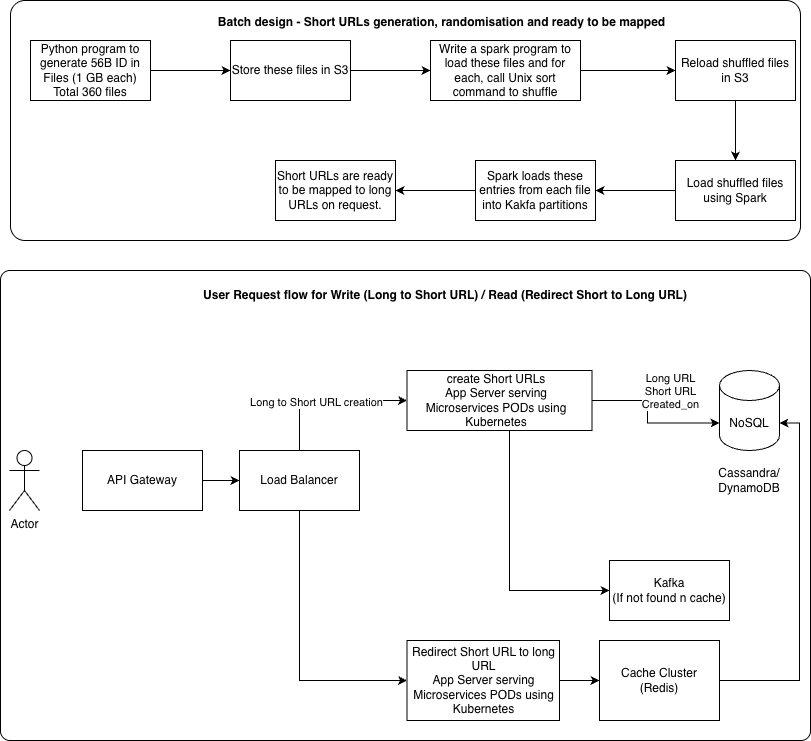

The diagram above was exported from draw.io. Its source (the exported page's mxGraphModel, read from the mxfile embedded in the PNG):
<mxGraphModel dx="1769" dy="899" grid="1" gridSize="10" guides="1" tooltips="1" connect="1" arrows="1" fold="1" page="1" pageScale="1" pageWidth="827" pageHeight="1169" math="0" shadow="0">
  <root>
    <mxCell id="0" />
    <mxCell id="1" parent="0" />
    <mxCell id="SoJxfNjzbDstEZYSUGkd-43" parent="1" style="rounded=1;whiteSpace=wrap;html=1;arcSize=2;" value="" vertex="1">
      <mxGeometry height="470" width="810" x="10" y="290" as="geometry" />
    </mxCell>
    <mxCell id="SoJxfNjzbDstEZYSUGkd-22" parent="1" style="whiteSpace=wrap;html=1;rounded=0;" value="" vertex="1">
      <mxGeometry height="60" width="185" x="416.5" y="390" as="geometry" />
    </mxCell>
    <mxCell id="SoJxfNjzbDstEZYSUGkd-15" parent="1" style="rounded=1;whiteSpace=wrap;html=1;arcSize=6;" value="" vertex="1">
      <mxGeometry height="240" width="790" x="20" y="20" as="geometry" />
    </mxCell>
    <mxCell id="SoJxfNjzbDstEZYSUGkd-4" edge="1" parent="1" source="SoJxfNjzbDstEZYSUGkd-2" style="edgeStyle=orthogonalEdgeStyle;rounded=0;orthogonalLoop=1;jettySize=auto;html=1;" target="SoJxfNjzbDstEZYSUGkd-3" value="">
      <mxGeometry relative="1" as="geometry" />
    </mxCell>
    <mxCell id="SoJxfNjzbDstEZYSUGkd-2" parent="1" style="rounded=0;whiteSpace=wrap;html=1;" value="Python program to generate 56B ID in Files (1 GB each)&lt;div&gt;&lt;span style=&quot;background-color: transparent; color: light-dark(rgb(0, 0, 0), rgb(255, 255, 255));&quot;&gt;Total 360 files&lt;/span&gt;&lt;/div&gt;" vertex="1">
      <mxGeometry height="60" width="120" x="40" y="60" as="geometry" />
    </mxCell>
    <mxCell id="SoJxfNjzbDstEZYSUGkd-6" edge="1" parent="1" source="SoJxfNjzbDstEZYSUGkd-3" style="edgeStyle=orthogonalEdgeStyle;rounded=0;orthogonalLoop=1;jettySize=auto;html=1;" target="SoJxfNjzbDstEZYSUGkd-5" value="">
      <mxGeometry relative="1" as="geometry" />
    </mxCell>
    <mxCell id="SoJxfNjzbDstEZYSUGkd-3" parent="1" style="rounded=0;whiteSpace=wrap;html=1;" value="Store these files in S3" vertex="1">
      <mxGeometry height="60" width="120" x="240" y="60" as="geometry" />
    </mxCell>
    <mxCell id="SoJxfNjzbDstEZYSUGkd-8" edge="1" parent="1" source="SoJxfNjzbDstEZYSUGkd-5" style="edgeStyle=orthogonalEdgeStyle;rounded=0;orthogonalLoop=1;jettySize=auto;html=1;" target="SoJxfNjzbDstEZYSUGkd-7" value="">
      <mxGeometry relative="1" as="geometry" />
    </mxCell>
    <mxCell id="SoJxfNjzbDstEZYSUGkd-5" parent="1" style="whiteSpace=wrap;html=1;rounded=0;" value="Write a spark program to load these files and for each, call Unix sort command to shuffle" vertex="1">
      <mxGeometry height="60" width="150" x="440" y="60" as="geometry" />
    </mxCell>
    <mxCell id="SoJxfNjzbDstEZYSUGkd-10" edge="1" parent="1" source="SoJxfNjzbDstEZYSUGkd-7" style="edgeStyle=orthogonalEdgeStyle;rounded=0;orthogonalLoop=1;jettySize=auto;html=1;" target="SoJxfNjzbDstEZYSUGkd-9" value="">
      <mxGeometry relative="1" as="geometry" />
    </mxCell>
    <mxCell id="SoJxfNjzbDstEZYSUGkd-7" parent="1" style="whiteSpace=wrap;html=1;rounded=0;" value="Reload shuffled files in S3" vertex="1">
      <mxGeometry height="60" width="120" x="685" y="60" as="geometry" />
    </mxCell>
    <mxCell id="SoJxfNjzbDstEZYSUGkd-12" edge="1" parent="1" source="SoJxfNjzbDstEZYSUGkd-9" style="edgeStyle=orthogonalEdgeStyle;rounded=0;orthogonalLoop=1;jettySize=auto;html=1;" target="SoJxfNjzbDstEZYSUGkd-11" value="">
      <mxGeometry relative="1" as="geometry" />
    </mxCell>
    <mxCell id="SoJxfNjzbDstEZYSUGkd-9" parent="1" style="whiteSpace=wrap;html=1;rounded=0;" value="Load shuffled files using Spark" vertex="1">
      <mxGeometry height="60" width="120" x="685" y="180" as="geometry" />
    </mxCell>
    <mxCell id="SoJxfNjzbDstEZYSUGkd-14" edge="1" parent="1" source="SoJxfNjzbDstEZYSUGkd-11" style="edgeStyle=orthogonalEdgeStyle;rounded=0;orthogonalLoop=1;jettySize=auto;html=1;" target="SoJxfNjzbDstEZYSUGkd-13" value="">
      <mxGeometry relative="1" as="geometry" />
    </mxCell>
    <mxCell id="SoJxfNjzbDstEZYSUGkd-11" parent="1" style="whiteSpace=wrap;html=1;rounded=0;" value="Spark loads these entries from each file into Kakfa partitions" vertex="1">
      <mxGeometry height="60" width="120" x="485" y="180" as="geometry" />
    </mxCell>
    <mxCell id="SoJxfNjzbDstEZYSUGkd-13" parent="1" style="whiteSpace=wrap;html=1;rounded=0;" value="Short URLs are ready to be mapped to long URLs on request." vertex="1">
      <mxGeometry height="60" width="120" x="285" y="180" as="geometry" />
    </mxCell>
    <mxCell id="SoJxfNjzbDstEZYSUGkd-16" parent="1" style="text;html=1;whiteSpace=wrap;strokeColor=none;fillColor=none;align=center;verticalAlign=middle;rounded=0;fontStyle=1" value="Batch design - Short URLs generation, randomisation and ready to be mapped" vertex="1">
      <mxGeometry height="30" width="477" x="213" y="27" as="geometry" />
    </mxCell>
    <mxCell id="SoJxfNjzbDstEZYSUGkd-18" parent="1" style="shape=umlActor;verticalLabelPosition=bottom;verticalAlign=top;html=1;outlineConnect=0;" value="Actor" vertex="1">
      <mxGeometry height="60" width="30" x="19" y="470" as="geometry" />
    </mxCell>
    <mxCell id="SoJxfNjzbDstEZYSUGkd-21" edge="1" parent="1" source="SoJxfNjzbDstEZYSUGkd-19" style="edgeStyle=orthogonalEdgeStyle;rounded=0;orthogonalLoop=1;jettySize=auto;html=1;" target="SoJxfNjzbDstEZYSUGkd-20" value="">
      <mxGeometry relative="1" as="geometry" />
    </mxCell>
    <mxCell id="SoJxfNjzbDstEZYSUGkd-19" parent="1" style="rounded=0;whiteSpace=wrap;html=1;" value="API Gateway" vertex="1">
      <mxGeometry height="60" width="120" x="92" y="470" as="geometry" />
    </mxCell>
    <mxCell id="SoJxfNjzbDstEZYSUGkd-23" edge="1" parent="1" source="SoJxfNjzbDstEZYSUGkd-20" style="edgeStyle=orthogonalEdgeStyle;rounded=0;orthogonalLoop=1;jettySize=auto;html=1;exitX=0.5;exitY=0;exitDx=0;exitDy=0;entryX=0;entryY=0.5;entryDx=0;entryDy=0;" target="SoJxfNjzbDstEZYSUGkd-22" value="">
      <mxGeometry relative="1" as="geometry">
        <mxPoint x="419" y="420" as="targetPoint" />
      </mxGeometry>
    </mxCell>
    <mxCell id="SoJxfNjzbDstEZYSUGkd-35" connectable="0" parent="SoJxfNjzbDstEZYSUGkd-23" style="edgeLabel;html=1;align=center;verticalAlign=middle;resizable=0;points=[];" value="Long to Short URL creation" vertex="1">
      <mxGeometry relative="1" x="-0.1665" y="-1" as="geometry">
        <mxPoint as="offset" />
      </mxGeometry>
    </mxCell>
    <mxCell id="SoJxfNjzbDstEZYSUGkd-34" edge="1" parent="1" source="SoJxfNjzbDstEZYSUGkd-20" style="edgeStyle=orthogonalEdgeStyle;rounded=0;orthogonalLoop=1;jettySize=auto;html=1;entryX=0;entryY=0.5;entryDx=0;entryDy=0;exitX=0.5;exitY=1;exitDx=0;exitDy=0;" target="SoJxfNjzbDstEZYSUGkd-33">
      <mxGeometry relative="1" as="geometry" />
    </mxCell>
    <mxCell id="SoJxfNjzbDstEZYSUGkd-20" parent="1" style="whiteSpace=wrap;html=1;rounded=0;" value="Load Balancer" vertex="1">
      <mxGeometry height="60" width="120" x="249" y="470" as="geometry" />
    </mxCell>
    <mxCell id="SoJxfNjzbDstEZYSUGkd-26" edge="1" parent="1" style="edgeStyle=orthogonalEdgeStyle;rounded=0;orthogonalLoop=1;jettySize=auto;html=1;entryX=0;entryY=0.5;entryDx=0;entryDy=0;" target="SoJxfNjzbDstEZYSUGkd-27" value="">
      <mxGeometry relative="1" as="geometry">
        <Array as="points">
          <mxPoint x="519" y="450" />
          <mxPoint x="519" y="610" />
        </Array>
        <mxPoint x="499" y="450" as="sourcePoint" />
        <mxPoint x="679" y="470" as="targetPoint" />
      </mxGeometry>
    </mxCell>
    <mxCell id="SoJxfNjzbDstEZYSUGkd-27" parent="1" style="whiteSpace=wrap;html=1;rounded=0;" value="Kafka&lt;div&gt;(If not found n cache)&lt;/div&gt;" vertex="1">
      <mxGeometry height="60" width="120" x="619" y="580" as="geometry" />
    </mxCell>
    <mxCell id="SoJxfNjzbDstEZYSUGkd-32" connectable="0" parent="1" style="group" value="" vertex="1">
      <mxGeometry height="60" width="185" x="413" y="390" as="geometry" />
    </mxCell>
    <mxCell id="SoJxfNjzbDstEZYSUGkd-24" parent="SoJxfNjzbDstEZYSUGkd-32" style="text;html=1;whiteSpace=wrap;strokeColor=none;fillColor=none;align=center;verticalAlign=middle;rounded=0;" value="&lt;div&gt;create Short URLs&lt;/div&gt;App Server serving Microservices PODs using Kubernetes" vertex="1">
      <mxGeometry height="40" width="160" x="12.5" y="10" as="geometry" />
    </mxCell>
    <mxCell id="SoJxfNjzbDstEZYSUGkd-41" edge="1" parent="1" source="SoJxfNjzbDstEZYSUGkd-33" style="edgeStyle=orthogonalEdgeStyle;rounded=0;orthogonalLoop=1;jettySize=auto;html=1;" target="SoJxfNjzbDstEZYSUGkd-40" value="">
      <mxGeometry relative="1" as="geometry" />
    </mxCell>
    <mxCell id="SoJxfNjzbDstEZYSUGkd-33" parent="1" style="whiteSpace=wrap;html=1;rounded=0;" value="&lt;div&gt;Redirect Short URL to long URL&lt;/div&gt;App Server serving Microservices PODs using Kubernetes" vertex="1">
      <mxGeometry height="80" width="152.5" x="416.5" y="660" as="geometry" />
    </mxCell>
    <mxCell id="SoJxfNjzbDstEZYSUGkd-36" parent="1" style="shape=cylinder3;whiteSpace=wrap;html=1;boundedLbl=1;backgroundOutline=1;size=15;" value="NoSQL" vertex="1">
      <mxGeometry height="80" width="60" x="729" y="390" as="geometry" />
    </mxCell>
    <mxCell id="SoJxfNjzbDstEZYSUGkd-37" parent="1" style="text;html=1;whiteSpace=wrap;strokeColor=none;fillColor=none;align=center;verticalAlign=middle;rounded=0;" value="Cassandra/&lt;div&gt;DynamoDB&lt;/div&gt;" vertex="1">
      <mxGeometry height="30" width="60" x="729" y="485" as="geometry" />
    </mxCell>
    <mxCell id="SoJxfNjzbDstEZYSUGkd-38" edge="1" parent="1" source="SoJxfNjzbDstEZYSUGkd-22" style="edgeStyle=orthogonalEdgeStyle;rounded=0;orthogonalLoop=1;jettySize=auto;html=1;entryX=0;entryY=0;entryDx=0;entryDy=52.5;entryPerimeter=0;exitX=1;exitY=0.5;exitDx=0;exitDy=0;" target="SoJxfNjzbDstEZYSUGkd-36">
      <mxGeometry relative="1" as="geometry">
        <Array as="points">
          <mxPoint x="657" y="420" />
          <mxPoint x="657" y="443" />
        </Array>
        <mxPoint x="609" y="420" as="sourcePoint" />
      </mxGeometry>
    </mxCell>
    <mxCell id="SoJxfNjzbDstEZYSUGkd-39" connectable="0" parent="SoJxfNjzbDstEZYSUGkd-38" style="edgeLabel;html=1;align=center;verticalAlign=middle;resizable=0;points=[];" value="Long URL&lt;div&gt;Short URL&lt;/div&gt;&lt;div&gt;Created_on&lt;/div&gt;" vertex="1">
      <mxGeometry relative="1" x="-0.2987" as="geometry">
        <mxPoint x="25" y="-10" as="offset" />
      </mxGeometry>
    </mxCell>
    <mxCell id="SoJxfNjzbDstEZYSUGkd-40" parent="1" style="whiteSpace=wrap;html=1;rounded=0;" value="Cache Cluster&lt;div&gt;(Redis)&lt;/div&gt;" vertex="1">
      <mxGeometry height="80" width="120" x="609" y="660" as="geometry" />
    </mxCell>
    <mxCell id="SoJxfNjzbDstEZYSUGkd-42" edge="1" parent="1" source="SoJxfNjzbDstEZYSUGkd-40" style="edgeStyle=orthogonalEdgeStyle;rounded=0;orthogonalLoop=1;jettySize=auto;html=1;entryX=1;entryY=0;entryDx=0;entryDy=52.5;entryPerimeter=0;exitX=1;exitY=0.5;exitDx=0;exitDy=0;" target="SoJxfNjzbDstEZYSUGkd-36">
      <mxGeometry relative="1" as="geometry" />
    </mxCell>
    <mxCell id="SoJxfNjzbDstEZYSUGkd-44" parent="1" style="text;html=1;whiteSpace=wrap;strokeColor=none;fillColor=none;align=center;verticalAlign=middle;rounded=0;fontStyle=1" value="User Request flow for Write (Long to Short URL) / Read (Redirect Short to Long URL)" vertex="1">
      <mxGeometry height="30" width="590" x="160" y="300" as="geometry" />
    </mxCell>
  </root>
</mxGraphModel>